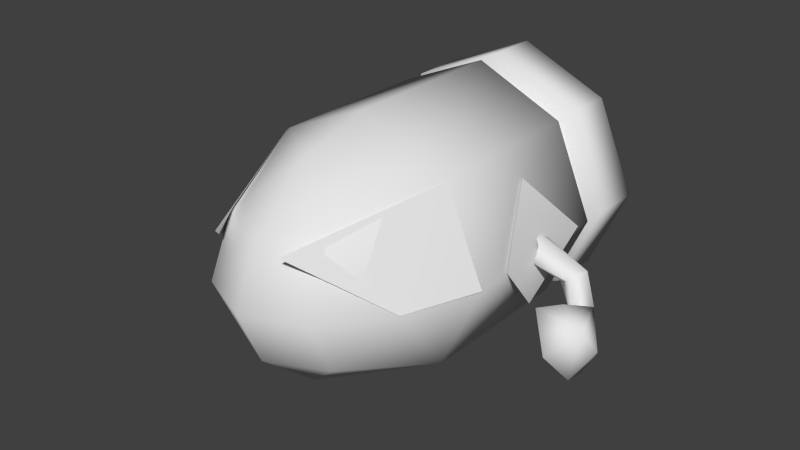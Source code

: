 # Source: Killer_Merged.blend  (saved by Blender 2.70.0; exported with 4.5.12 LTS)
import bpy
from mathutils import Matrix  # noqa: F401  (used for matrix-valued properties, if any)

bpy.ops.wm.read_factory_settings(use_empty=True)
scene = bpy.context.scene
scene.name = 'Scene'

# ---- collections
col_collection_1 = bpy.data.collections.new('Collection 1'); scene.collection.children.link(col_collection_1)

# ---- materials (node trees are filled in below, after node groups)
mat_mat_killer_2 = bpy.data.materials.new('mat_killer_2')
mat_mat_killer_2.alpha_threshold = 0.0
mat_mat_killer_2.use_transparent_shadow = False
mat_mat_killer_2.specular_color = (0.0, 0.0, 0.0)
mat_mat_killer_2.roughness = 0.5
mat_mat_killer_2.line_color = (0.0, 0.0, 0.0, 1.0)
mat_mat_killer_1 = bpy.data.materials.new('mat_killer_1')
mat_mat_killer_1.alpha_threshold = 0.0
mat_mat_killer_1.use_transparent_shadow = False
mat_mat_killer_1.specular_color = (0.0, 0.0, 0.0)
mat_mat_killer_1.roughness = 0.5
mat_mat_killer_1.line_color = (0.0, 0.0, 0.0, 1.0)

# ---- material node trees

# ---- world
world_world = bpy.data.worlds.new('World'); scene.world = world_world
world_world.color = (0.05088, 0.05088, 0.05088)
world_world.use_sun_shadow = False
world_world.sun_shadow_jitter_overblur = 0.0
world_world.cycles.sampling_method = 'MANUAL'
world_world.cycles.sample_map_resolution = 256

# ---- meshes
me_killer_body_model_mesh_001 = bpy.data.meshes.new('killer_body_model-mesh.001')
me_killer_body_model_mesh_001.from_pydata([(-15.14, -7.603, -3.495), (-17.75, -9.152, -5.245), (-16.03, -7.337, -6.987), (-17.37, -3.627, -7.042), (-16.25, -2.398, -3.974), (-18.89, -3.556, -2.881), (-14.58, -2.694, -2.486), (-16.37, -6.097, -1.203), (-18.05, -8.339, -2.605), (-19.5, -5.949, -4.487), (12.12, -0.7832, -5.666), (11.86, -0.7832, -7.069), (13.75, -2.677, -7.566), (13.75, -2.942, -9.048), (16.36, -6.153, -6.453), (14.95, -2.134, -9.371), (17.43, -3.632, -7.035), (15.88, -1.283, -8.212), (16.51, -3.83, -4.952), (14.95, -2.134, -6.978), (-11.86, -0.7832, -7.069), (-12.12, -0.7832, -5.666), (-13.75, -2.677, -7.566), (-14.95, -2.134, -6.978), (-16.51, -3.83, -4.952), (-15.88, -1.283, -8.212), (-17.43, -3.632, -7.035), (-14.95, -2.134, -9.371), (-16.36, -6.153, -6.453), (-13.75, -2.942, -9.048), (15.14, -7.603, -3.495), (16.03, -7.337, -6.987), (17.75, -9.152, -5.245), (17.37, -3.627, -7.042), (19.5, -5.949, -4.487), (18.89, -3.556, -2.881), (18.05, -8.339, -2.605), (16.37, -6.097, -1.203), (14.58, -2.694, -2.486), (12.34, 0.7861, -5.928), (11.38, 1.624, -6.83), (11.77, 0.9531, -7.811), (-12.34, 0.7861, -5.928), (-11.38, 1.624, -6.83), (-11.77, 0.9531, -7.811), (-16.03, -7.337, -6.987), (-16.25, -2.398, -3.974), (-15.14, -7.603, -3.495), (-14.58, -2.694, -2.486), (-3.409, 5.445, 15.2), (-8.598, 8.428, 1.912), (-9.703, -2.122e-06, 8.898), (-12.32, -0.00586, 1.912), (-11.21, -5.619, -6.87), (-12.32, 0.1807, -1.467), (-12.32, 0.1807, -12.27), (-9.78, 5.979, -6.87), (16.25, -2.398, -3.974), (16.03, -7.337, -6.987), (15.14, -7.603, -3.495), (16.25, -2.398, -3.974), (14.58, -2.694, -2.486), (3.409, 5.445, 15.2), (9.703, -2.122e-06, 8.898), (8.598, 8.428, 1.912), (12.32, -0.00586, 1.912), (11.21, -5.619, -6.87), (12.32, 0.1807, -12.27), (12.32, 0.1807, -1.467), (9.78, 5.979, -6.87), (-7.97, -8.065, -22.15), (-7.975, 7.967, -22.15), (7.975, 7.967, -22.15), (7.979, -8.065, -22.15), (8.462, 8.456, -16.2), (8.462, 8.456, -21.5), (0.0, 12.18, -21.5), (0.0, 12.18, -16.2), (-8.462, 8.456, -21.5), (-8.462, 8.456, -16.2), (-12.18, -0.2246, -21.51), (-12.18, -0.1367, -16.2), (-8.456, -8.555, -21.51), (-8.462, -8.467, -16.2), (0.0, -12.19, -21.5), (0.0, -12.19, -16.2), (8.467, -8.555, -21.51), (8.462, -8.467, -16.2), (12.19, -0.2246, -21.51), (12.18, -0.1367, -16.2), (-7.287, 7.281, -14.18), (-7.287, 7.281, -16.24), (-10.49, -0.1367, -16.24), (-10.49, -0.1367, -14.13), (-7.287, -7.292, -16.24), (-7.287, -7.292, -14.18), (0.0, -10.5, -16.24), (0.0, -10.5, -14.18), (7.287, -7.292, -16.24), (7.287, -7.292, -14.18), (10.49, -0.1367, -16.24), (10.49, -0.1367, -14.13), (7.287, 7.281, -16.24), (7.287, 7.281, -14.18), (0.0, 10.49, -16.24), (0.0, 10.49, -14.18), (0.0, 12.18, 1.912), (0.0, 12.18, -14.17), (-8.462, 8.456, -14.17), (-8.462, 8.456, 1.912), (-12.18, -0.1367, -14.17), (-12.18, -0.1367, 1.912), (-8.462, -8.467, -14.17), (-8.462, -8.467, 1.912), (0.0, -12.19, -14.17), (0.0, -12.19, 1.912), (8.462, -8.467, -14.17), (8.462, -8.467, 1.912), (12.18, -0.1367, -14.17), (12.18, -0.1367, 1.912), (8.462, 8.456, -14.17), (8.462, 8.456, 1.912), (-8.462, 8.456, -14.17), (8.462, 8.456, -14.17), (12.18, -0.1367, -14.17), (-12.18, -0.1367, -14.17), (8.462, -8.467, -14.17), (-8.462, -8.467, -14.17), (8.462, 8.456, -16.2), (-8.462, 8.456, -16.2), (-12.18, -0.1367, -16.2), (12.18, -0.1367, -16.2), (-8.462, -8.467, -16.2), (8.462, -8.467, -16.2), (8.467, -8.555, -21.51), (-8.456, -8.555, -21.51), (-12.18, -0.2246, -21.51), (12.19, -0.2246, -21.51), (-8.462, 8.456, -21.5), (8.462, 8.456, -21.5), (9.77, -0.1387, 8.695), (5.208, 5.41, 11.95), (5.45, -0.1406, 14.31), (0.0, 5.41, 14.31), (0.0, -0.1367, 16.62), (-5.45, -0.1406, 14.31), (0.0, -5.413, 14.4), (-5.223, -5.413, 11.93), (0.0, -10.35, 8.56), (-9.77, -0.1387, 8.695), (-5.208, 5.41, 11.95), (0.0, 10.35, 8.56), (5.223, -5.413, 11.93), (0.0, 12.18, -14.17), (0.0, 12.18, -21.5), (0.0, -12.19, -21.5), (0.0, 12.18, -16.2), (0.0, -12.19, -14.17), (0.0, -12.19, -16.2)], [], [(0, 1, 2), (3, 2, 1), (2, 3, 4), (5, 4, 3), (4, 5, 6), (7, 6, 5), (6, 7, 0), (8, 0, 7), (0, 8, 1), (9, 1, 8), (1, 9, 3), (5, 3, 9), (10, 11, 12), (13, 12, 11), (12, 13, 14), (15, 14, 13), (14, 15, 16), (17, 16, 15), (16, 17, 18), (19, 18, 17), (18, 19, 12), (10, 12, 19), (20, 21, 22), (23, 22, 21), (22, 23, 24), (25, 24, 23), (24, 25, 26), (27, 26, 25), (26, 27, 28), (29, 28, 27), (28, 29, 22), (20, 22, 29), (30, 31, 32), (33, 32, 31), (32, 33, 34), (35, 34, 33), (34, 35, 36), (37, 36, 35), (36, 37, 30), (38, 30, 37), (10, 19, 39), (17, 39, 19), (39, 17, 40), (41, 40, 17), (42, 43, 25), (44, 25, 43), (25, 44, 27), (29, 27, 44), (17, 15, 41), (13, 41, 15), (41, 13, 11), (30, 32, 36), (34, 36, 32), (2, 4, 0), (6, 0, 4), (49, 50, 51), (52, 51, 50), (7, 5, 8), (9, 8, 5), (53, 54, 55), (56, 55, 54), (37, 35, 38), (57, 38, 35), (35, 33, 57), (31, 57, 33), (31, 30, 57), (38, 57, 30), (21, 42, 23), (25, 23, 42), (62, 63, 64), (65, 64, 63), (66, 67, 68), (69, 68, 67), (70, 71, 72, 73), (14, 18, 12), (28, 22, 24), (44, 20, 29), (74, 75, 76, 77), (77, 76, 78, 79), (79, 78, 80, 81), (81, 80, 82, 83), (83, 82, 84, 85), (85, 84, 86, 87), (87, 86, 88, 89), (89, 88, 75, 74), (90, 91, 92, 93), (93, 92, 94, 95), (95, 94, 96, 97), (97, 96, 98, 99), (99, 98, 100, 101), (101, 100, 102, 103), (103, 102, 104, 105), (105, 104, 91, 90), (106, 107, 108, 109), (109, 108, 110, 111), (111, 110, 112, 113), (113, 112, 114, 115), (115, 114, 116, 117), (117, 116, 118, 119), (119, 118, 120, 121), (121, 120, 107, 106), (108, 120, 118, 110), (110, 118, 116, 112), (74, 79, 81, 89), (89, 81, 83, 87), (86, 82, 80, 88), (88, 80, 78, 75), (119, 121, 140), (141, 140, 121), (140, 141, 142), (143, 142, 141), (142, 143, 144), (145, 144, 143), (144, 145, 146), (147, 146, 145), (146, 147, 148), (113, 148, 147), (148, 113, 115), (147, 145, 149), (150, 149, 145), (149, 150, 109), (151, 109, 150), (109, 151, 106), (121, 106, 151), (144, 146, 142), (152, 142, 146), (142, 152, 140), (117, 140, 152), (140, 117, 119), (109, 111, 149), (113, 149, 111), (149, 113, 147), (146, 148, 152), (117, 152, 148), (121, 151, 141), (143, 141, 151), (145, 143, 150), (151, 150, 143), (108, 107, 120), (75, 78, 76), (82, 86, 84), (79, 74, 77), (117, 148, 115), (112, 116, 114), (87, 83, 85)])
me_killer_body_model_mesh_001.polygons.foreach_set('use_smooth', [True] * 145)
me_killer_body_model_mesh_001.polygons.foreach_set('material_index', [1, 1, 1, 1, 1, 1, 1, 1, 1, 1, 1, 1, 1, 1, 1, 1, 1, 1, 1, 1, 1, 1, 1, 1, 1, 1, 1, 1, 1, 1, 1, 1, 1, 1, 1, 1, 1, 1, 1, 1, 1, 1, 1, 1, 1, 1, 1, 1, 1, 1, 1, 1, 1, 1, 1, 1, 1, 1, 1, 1, 1, 1, 1, 1, 1, 1, 1, 1, 1, 1, 1, 1, 1, 1, 1, 1, 1, 0, 0, 0, 0, 0, 0, 0, 0, 0, 0, 0, 0, 0, 0, 0, 0, 0, 0, 0, 0, 0, 0, 0, 0, 0, 0, 0, 0, 0, 0, 0, 0, 0, 0, 0, 0, 0, 0, 0, 0, 0, 0, 0, 0, 0, 0, 0, 0, 0, 0, 0, 0, 0, 0, 0, 0, 0, 0, 0, 0, 0, 0, 0, 0, 0, 0, 0, 0])
_uv = me_killer_body_model_mesh_001.uv_layers.new(name='killer-mesh-map-0')
_uv.uv.foreach_set('vector', [0.4102, 0.3232, 0.007812, 0.3916, 0.1621, 0.6699, 0.1602, 0.6982, 0.1621, 0.6699, 0.007812, 0.3916, 0.1621, 0.6699, 0.1602, 0.6982, 0.2891, 0.9971, 0.2803, 0.7627, 0.2891, 0.9971, 0.1602, 0.6982, 0.2891, 0.9971, 0.2803, 0.7627, 0.7334, 0.749, 0.4141, 0.6191, 0.7334, 0.749, 0.2803, 0.7627, 0.7334, 0.749, 0.4141, 0.6191, 0.4102, 0.3232, 0.2051, 0.4668, 0.4102, 0.3232, 0.4141, 0.6191, 0.4102, 0.3232, 0.2051, 0.4668, 0.007812, 0.3916, 0.1172, 0.6494, 0.007812, 0.3916, 0.2051, 0.4668, 0.007812, 0.3916, 0.1172, 0.6494, 0.1602, 0.6982, 0.2803, 0.7627, 0.1602, 0.6982, 0.1172, 0.6494, 0.999, 0.8789, 0.999, 0.8789, 0.7578, 0.8789, 0.7578, 0.8789, 0.7578, 0.8789, 0.999, 0.8789, 0.7578, 0.8789, 0.7578, 0.8789, 0.7578, 0.8789, 0.7578, 0.9434, 0.7578, 0.8789, 0.7578, 0.8789, 0.7578, 0.8789, 0.7578, 0.9434, 0.7578, 0.999, 0.7578, 0.999, 0.7578, 0.999, 0.7578, 0.9434, 0.7578, 0.999, 0.7578, 0.999, 0.7578, 0.8789, 0.7578, 0.9434, 0.7578, 0.8789, 0.7578, 0.999, 0.7578, 0.8789, 0.7578, 0.9434, 0.7578, 0.8789, 0.999, 0.8789, 0.7578, 0.8789, 0.7578, 0.9434, 0.999, 0.8789, 0.999, 0.8789, 0.7578, 0.8789, 0.7578, 0.9434, 0.7578, 0.8789, 0.999, 0.8789, 0.7578, 0.8789, 0.7578, 0.9434, 0.7578, 0.8789, 0.7578, 0.999, 0.7578, 0.8789, 0.7578, 0.9434, 0.7578, 0.8789, 0.7578, 0.999, 0.7578, 0.999, 0.7578, 0.9434, 0.7578, 0.999, 0.7578, 0.999, 0.7578, 0.999, 0.7578, 0.9434, 0.7578, 0.8789, 0.7578, 0.8789, 0.7578, 0.8789, 0.7578, 0.9434, 0.7578, 0.8789, 0.7578, 0.8789, 0.7578, 0.8789, 0.999, 0.8789, 0.7578, 0.8789, 0.7578, 0.8789, 0.4102, 0.3232, 0.1621, 0.6699, 0.007812, 0.3916, 0.1602, 0.6982, 0.007812, 0.3916, 0.1621, 0.6699, 0.007812, 0.3916, 0.1602, 0.6982, 0.1172, 0.6494, 0.2803, 0.7627, 0.1172, 0.6494, 0.1602, 0.6982, 0.1172, 0.6494, 0.2803, 0.7627, 0.2051, 0.4668, 0.4141, 0.6191, 0.2051, 0.4668, 0.2803, 0.7627, 0.2051, 0.4668, 0.4141, 0.6191, 0.4102, 0.3232, 0.7334, 0.749, 0.4102, 0.3232, 0.4141, 0.6191, 0.999, 0.8789, 0.7578, 0.9434, 0.999, 0.9434, 0.7578, 0.999, 0.999, 0.9434, 0.7578, 0.9434, 0.999, 0.9434, 0.7578, 0.999, 0.999, 0.999, 0.999, 0.9434, 0.999, 0.999, 0.7578, 0.999, 0.999, 0.9434, 0.999, 0.999, 0.7578, 0.999, 0.999, 0.9434, 0.7578, 0.999, 0.999, 0.999, 0.7578, 0.999, 0.999, 0.9434, 0.7578, 0.9434, 0.7578, 0.8789, 0.7578, 0.9434, 0.999, 0.9434, 0.7578, 0.999, 0.7578, 0.9434, 0.999, 0.9434, 0.7578, 0.8789, 0.999, 0.9434, 0.7578, 0.9434, 0.999, 0.9434, 0.7578, 0.8789, 0.999, 0.8789, 0.4102, 0.3232, 0.007812, 0.3916, 0.2051, 0.4668, 0.1172, 0.6494, 0.2051, 0.4668, 0.007812, 0.3916, -0.09082, 0.668, 0.2373, 0.8184, 0.05566, 0.4561, 0.3965, 0.6904, 0.05566, 0.4561, 0.2373, 0.8184, 1.006, 0.8066, 1.006, -0.04297, 0.5029, 0.3682, 0.502, -0.04395, 0.5029, 0.3682, 1.006, -0.04297, 0.4141, 0.6191, 0.2803, 0.7627, 0.2051, 0.4668, 0.1172, 0.6494, 0.2051, 0.4668, 0.2803, 0.7627, 0.02051, -0.2354, 0.4766, -0.2354, 0.02051, 0.2422, 0.4766, 0.2422, 0.02051, 0.2422, 0.4766, -0.2354, 0.4141, 0.6191, 0.2803, 0.7627, 0.7334, 0.749, 0.2891, 0.9971, 0.7334, 0.749, 0.2803, 0.7627, 0.2803, 0.7627, 0.1602, 0.6982, 0.2891, 0.9971, 0.1621, 0.6699, 0.2891, 0.9971, 0.1602, 0.6982, -0.09082, 0.668, 0.05566, 0.4561, 0.2373, 0.8184, 0.3965, 0.6904, 0.2373, 0.8184, 0.05566, 0.4561, 0.999, 0.8789, 0.999, 0.9434, 0.7578, 0.9434, 0.7578, 0.999, 0.7578, 0.9434, 0.999, 0.9434, 1.006, 0.8066, 0.5029, 0.3682, 1.006, -0.04297, 0.502, -0.04395, 1.006, -0.04297, 0.5029, 0.3682, 0.02051, -0.2354, 0.02051, 0.2422, 0.4766, -0.2354, 0.4766, 0.2422, 0.4766, -0.2354, 0.02051, 0.2422, 0.6309, 1.181, 0.6309, 0.8193, 0.9912, 0.8193, 0.9912, 1.181, 0.7578, 0.8789, 0.7578, 0.8789, 0.7578, 0.8789, 0.7578, 0.8789, 0.7578, 0.8789, 0.7578, 0.8789, 0.999, 0.9434, 0.999, 0.8789, 0.7578, 0.8789, 0.0, 0.0, 0.0, 0.0, 0.0, 0.0, 0.0, 0.0, 0.0, 0.0, 0.0, 0.0, 0.0, 0.0, 0.0, 0.0, 0.0, 0.0, 0.0, 0.0, 0.0, 0.0, 0.0, 0.0, 0.0, 0.0, 0.0, 0.0, 0.0, 0.0, 0.0, 0.0, 0.0, 0.0, 0.0, 0.0, 0.0, 0.0, 0.0, 0.0, 0.0, 0.0, 0.0, 0.0, 0.0, 0.0, 0.0, 0.0, 0.0, 0.0, 0.0, 0.0, 0.0, 0.0, 0.0, 0.0, 0.0, 0.0, 0.0, 0.0, 0.0, 0.0, 0.0, 0.0, 0.0, 0.0, 0.0, 0.0, 0.0, 0.0, 0.0, 0.0, 0.0, 0.0, 0.0, 0.0, 0.0, 0.0, 0.0, 0.0, 0.0, 0.0, 0.0, 0.0, 0.0, 0.0, 0.0, 0.0, 0.0, 0.0, 0.0, 0.0, 0.0, 0.0, 0.0, 0.0, 0.0, 0.0, 0.0, 0.0, 0.0, 0.0, 0.0, 0.0, 0.0, 0.0, 0.0, 0.0, 0.0, 0.0, 0.0, 0.0, 0.0, 0.0, 0.0, 0.0, 0.0, 0.0, 0.0, 0.0, 0.0, 0.0, 0.0, 0.0, 0.0, 0.0, 0.0, 0.0, 0.0, 0.0, 0.0, 0.0, 0.0, 0.0, 0.0, 0.0, 0.0, 0.0, 0.0, 0.0, 0.0, 0.0, 0.0, 0.0, 0.0, 0.0, 0.0, 0.0, 0.0, 0.0, 0.0, 0.0, 0.0, 0.0, 0.0, 0.0, 0.0, 0.0, 0.0, 0.0, 0.0, 0.0, 0.0, 0.0, 0.0, 0.0, 0.0, 0.0, 0.0, 0.0, 0.0, 0.0, 0.0, 0.0, 0.0, 0.0, 0.0, 0.0, 0.0, 0.0, 0.0, 0.0, 0.0, 0.0, 0.0, 0.0, 0.0, 0.0, 0.0, 0.0, 0.0, 0.0, 0.0, 0.0, 0.0, 0.0, 0.0, 0.0, 0.0, 0.0, 0.0, 0.0, 0.0, 0.0, 0.0, 0.0, 0.0, 0.0, 0.0, 0.0, 0.0, 0.0, 0.0, 0.0, 0.0, 0.0, 0.0, 0.0, 0.0, 0.0, 0.0, 0.0, 0.0, 0.0, 0.0, 0.0, 0.0, 0.0, 0.0, 0.0, 0.0, 0.0, 0.0, 0.0, 0.0, 0.0, 0.0, 0.0, 0.0, 0.0, 0.0, 0.0, 0.0, 0.0, 0.0, 0.0, 0.0, 0.0, 0.0, 0.0, 0.0, 0.0, 0.0, 0.0, 0.0, 0.0, 0.0, 0.0, 0.0, 0.0, 0.0, 0.0, 0.0, 0.0, 0.0, 0.0, 0.0, 0.0, 0.0, 0.0, 0.0, 0.0, 0.0, 0.0, 0.0, 0.0, 0.0, 0.0, 0.0, 0.0, 0.0, 0.0, 0.0, 0.0, 0.0, 0.0, 0.0, 0.0, 0.0, 0.0, 0.0, 0.0, 0.0, 0.0, 0.0, 0.0, 0.0, 0.0, 0.0, 0.0, 0.0, 0.0, 0.0, 0.0, 0.0, 0.0, 0.0, 0.0, 0.0, 0.0, 0.0, 0.0, 0.0, 0.0, 0.0, 0.0, 0.0, 0.0, 0.0, 0.0, 0.0, 0.0, 0.0, 0.0, 0.0, 0.0, 0.0, 0.0, 0.0, 0.0, 0.0, 0.0, 0.0, 0.0, 0.0, 0.0, 0.0, 0.0, 0.0, 0.0, 0.0, 0.0, 0.0, 0.0, 0.0, 0.0, 0.0, 0.0, 0.0, 0.0, 0.0, 0.0, 0.0, 0.0, 0.0, 0.0, 0.0, 0.0, 0.0, 0.0, 0.0, 0.0, 0.0, 0.0, 0.0, 0.0, 0.0, 0.0, 0.0, 0.0, 0.0, 0.0, 0.0, 0.0, 0.0, 0.0, 0.0, 0.0, 0.0, 0.0, 0.0, 0.0, 0.0, 0.0, 0.0, 0.0, 0.0, 0.0, 0.0, 0.0, 0.0, 0.0, 0.0, 0.0, 0.0, 0.0, 0.0, 0.0, 0.0, 0.0, 0.0, 0.0, 0.0, 0.0, 0.0, 0.0, 0.0, 0.0, 0.0, 0.0, 0.0, 0.0, 0.0, 0.0, 0.0, 0.0, 0.0, 0.0, 0.0, 0.0, 0.0, 0.0, 0.0, 0.0, 0.0, 0.0, 0.0, 0.0, 0.0, 0.0, 0.0, 0.0, 0.0, 0.0, 0.0, 0.0, 0.0, 0.0, 0.0, 0.0, 0.0, 0.0, 0.0, 0.0, 0.0, 0.0, 0.0, 0.0, 0.0, 0.0, 0.0, 0.0, 0.0, 0.0, 0.0, 0.0, 0.0, 0.0, 0.0, 0.0, 0.0, 0.0, 0.0, 0.0, 0.0, 0.0, 0.0, 0.0])
me_killer_body_model_mesh_001.materials.append(mat_mat_killer_2)
me_killer_body_model_mesh_001.materials.append(mat_mat_killer_1)
me_killer_body_model_mesh_001.use_remesh_preserve_volume = False
me_killer_body_model_mesh_001.use_remesh_preserve_attributes = False
me_killer_body_model_mesh_001.use_mirror_vertex_groups = False
me_killer_body_model_mesh_001.update()

# ---- objects
ob_killer_body_model_node = bpy.data.objects.new('killer_body_model-node', me_killer_body_model_mesh_001)

# ---- transforms, parenting, visibility, modifiers, constraints
ob_killer_body_model_node.location = (0.0, 0.0, 0.0)
ob_killer_body_model_node.rotation_euler = (1.571, 0.0, 0.0)
ob_killer_body_model_node.lineart.crease_threshold = 0.0
_vg = ob_killer_body_model_node.vertex_groups.new(name='killer_body_model')
_vg = ob_killer_body_model_node.vertex_groups.new(name='killer_face')

# ---- collection membership
col_collection_1.objects.link(ob_killer_body_model_node)

# ---- scene / render settings (as saved in the file)
scene.frame_start = 1; scene.frame_end = 250; scene.frame_set(1)
scene.render.engine = 'BLENDER_EEVEE_NEXT'
scene.render.resolution_percentage = 50
scene.render.fps = 30
scene.render.dither_intensity = 0.0
scene.cycles.use_denoising = False
scene.cycles.samples = 10
scene.cycles.sampling_pattern = 'TABULATED_SOBOL'
scene.cycles.light_sampling_threshold = 0.0
scene.cycles.use_adaptive_sampling = False
scene.cycles.use_light_tree = False
scene.cycles.blur_glossy = 0.0
scene.cycles.volume_bounces = 1
scene.cycles.pixel_filter_type = 'GAUSSIAN'
scene.cycles.sample_clamp_indirect = 0.0
scene.view_settings.view_transform = 'Standard'
bpy.context.view_layer.update()

# ---- added for rendering (the .blend has no active camera and no usable light): camera, sun
cam_auto = bpy.data.cameras.new('AutoCamera')
cam_auto.lens = 50.0
cam_auto.sensor_width = 36.0
cam_auto.clip_end = 1000.0
ob_auto_camera = bpy.data.objects.new('AutoCamera', cam_auto)
scene.collection.objects.link(ob_auto_camera)
ob_auto_camera.location = (55.6545, -64.0174, 44.5178)
ob_auto_camera.rotation_euler = (1.09748, -7.21219e-08, 0.694738)
scene.camera = ob_auto_camera
light_auto_sun = bpy.data.lights.new('AutoSun', 'SUN')
light_auto_sun.energy = 3.0
light_auto_sun.angle = 0.0523599
ob_auto_sun = bpy.data.objects.new('AutoSun', light_auto_sun)
scene.collection.objects.link(ob_auto_sun)
ob_auto_sun.rotation_euler = (0.872665, 0.174533, 0.523599)
bpy.context.view_layer.update()
